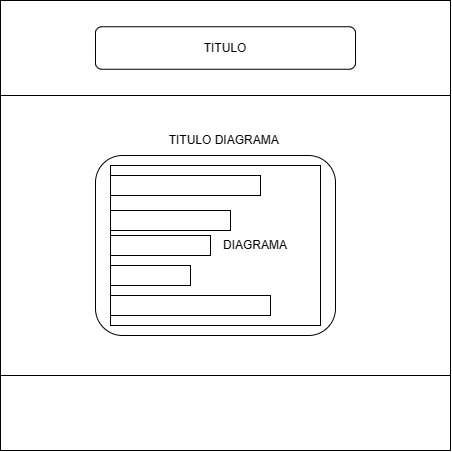

The diagram above was exported from draw.io. Its source (the exported page's mxGraphModel, read from the mxfile embedded in the PNG):
<mxGraphModel dx="906" dy="537" grid="1" gridSize="10" guides="1" tooltips="1" connect="1" arrows="1" fold="1" page="1" pageScale="1" pageWidth="827" pageHeight="1169" math="0" shadow="0">
  <root>
    <mxCell id="0" />
    <mxCell id="1" parent="0" />
    <mxCell id="WntzA6xKbUbKT_VgIzyo-1" value="" style="whiteSpace=wrap;html=1;aspect=fixed;" vertex="1" parent="1">
      <mxGeometry x="160" y="135" width="450" height="450" as="geometry" />
    </mxCell>
    <mxCell id="WntzA6xKbUbKT_VgIzyo-2" value="" style="rounded=0;whiteSpace=wrap;html=1;" vertex="1" parent="1">
      <mxGeometry x="160" y="135" width="450" height="95" as="geometry" />
    </mxCell>
    <mxCell id="WntzA6xKbUbKT_VgIzyo-3" value="" style="rounded=0;whiteSpace=wrap;html=1;" vertex="1" parent="1">
      <mxGeometry x="160" y="510" width="450" height="75" as="geometry" />
    </mxCell>
    <mxCell id="WntzA6xKbUbKT_VgIzyo-4" value="TITULO" style="rounded=1;whiteSpace=wrap;html=1;" vertex="1" parent="1">
      <mxGeometry x="255" y="161.25" width="260" height="42.5" as="geometry" />
    </mxCell>
    <mxCell id="WntzA6xKbUbKT_VgIzyo-5" value="" style="rounded=1;whiteSpace=wrap;html=1;" vertex="1" parent="1">
      <mxGeometry x="255" y="290" width="240" height="180" as="geometry" />
    </mxCell>
    <mxCell id="WntzA6xKbUbKT_VgIzyo-7" value="&lt;blockquote style=&quot;margin: 0 0 0 40px; border: none; padding: 0px;&quot;&gt;&lt;blockquote style=&quot;margin: 0 0 0 40px; border: none; padding: 0px;&quot;&gt;DIAGRAMA&lt;/blockquote&gt;&lt;/blockquote&gt;" style="rounded=0;whiteSpace=wrap;html=1;" vertex="1" parent="1">
      <mxGeometry x="270" y="300" width="210" height="160" as="geometry" />
    </mxCell>
    <mxCell id="WntzA6xKbUbKT_VgIzyo-8" value="" style="rounded=0;whiteSpace=wrap;html=1;" vertex="1" parent="1">
      <mxGeometry x="270" y="430" width="160" height="20" as="geometry" />
    </mxCell>
    <mxCell id="WntzA6xKbUbKT_VgIzyo-9" value="" style="rounded=0;whiteSpace=wrap;html=1;" vertex="1" parent="1">
      <mxGeometry x="270" y="400" width="80" height="20" as="geometry" />
    </mxCell>
    <mxCell id="WntzA6xKbUbKT_VgIzyo-10" value="" style="rounded=0;whiteSpace=wrap;html=1;" vertex="1" parent="1">
      <mxGeometry x="270" y="345" width="120" height="20" as="geometry" />
    </mxCell>
    <mxCell id="WntzA6xKbUbKT_VgIzyo-11" value="" style="rounded=0;whiteSpace=wrap;html=1;" vertex="1" parent="1">
      <mxGeometry x="270" y="370" width="100" height="20" as="geometry" />
    </mxCell>
    <mxCell id="WntzA6xKbUbKT_VgIzyo-12" value="" style="rounded=0;whiteSpace=wrap;html=1;" vertex="1" parent="1">
      <mxGeometry x="270" y="310" width="150" height="20" as="geometry" />
    </mxCell>
    <mxCell id="WntzA6xKbUbKT_VgIzyo-13" value="TITULO DIAGRAMA&amp;nbsp;" style="text;html=1;strokeColor=none;fillColor=none;align=center;verticalAlign=middle;whiteSpace=wrap;rounded=0;" vertex="1" parent="1">
      <mxGeometry x="295" y="260" width="180" height="30" as="geometry" />
    </mxCell>
  </root>
</mxGraphModel>